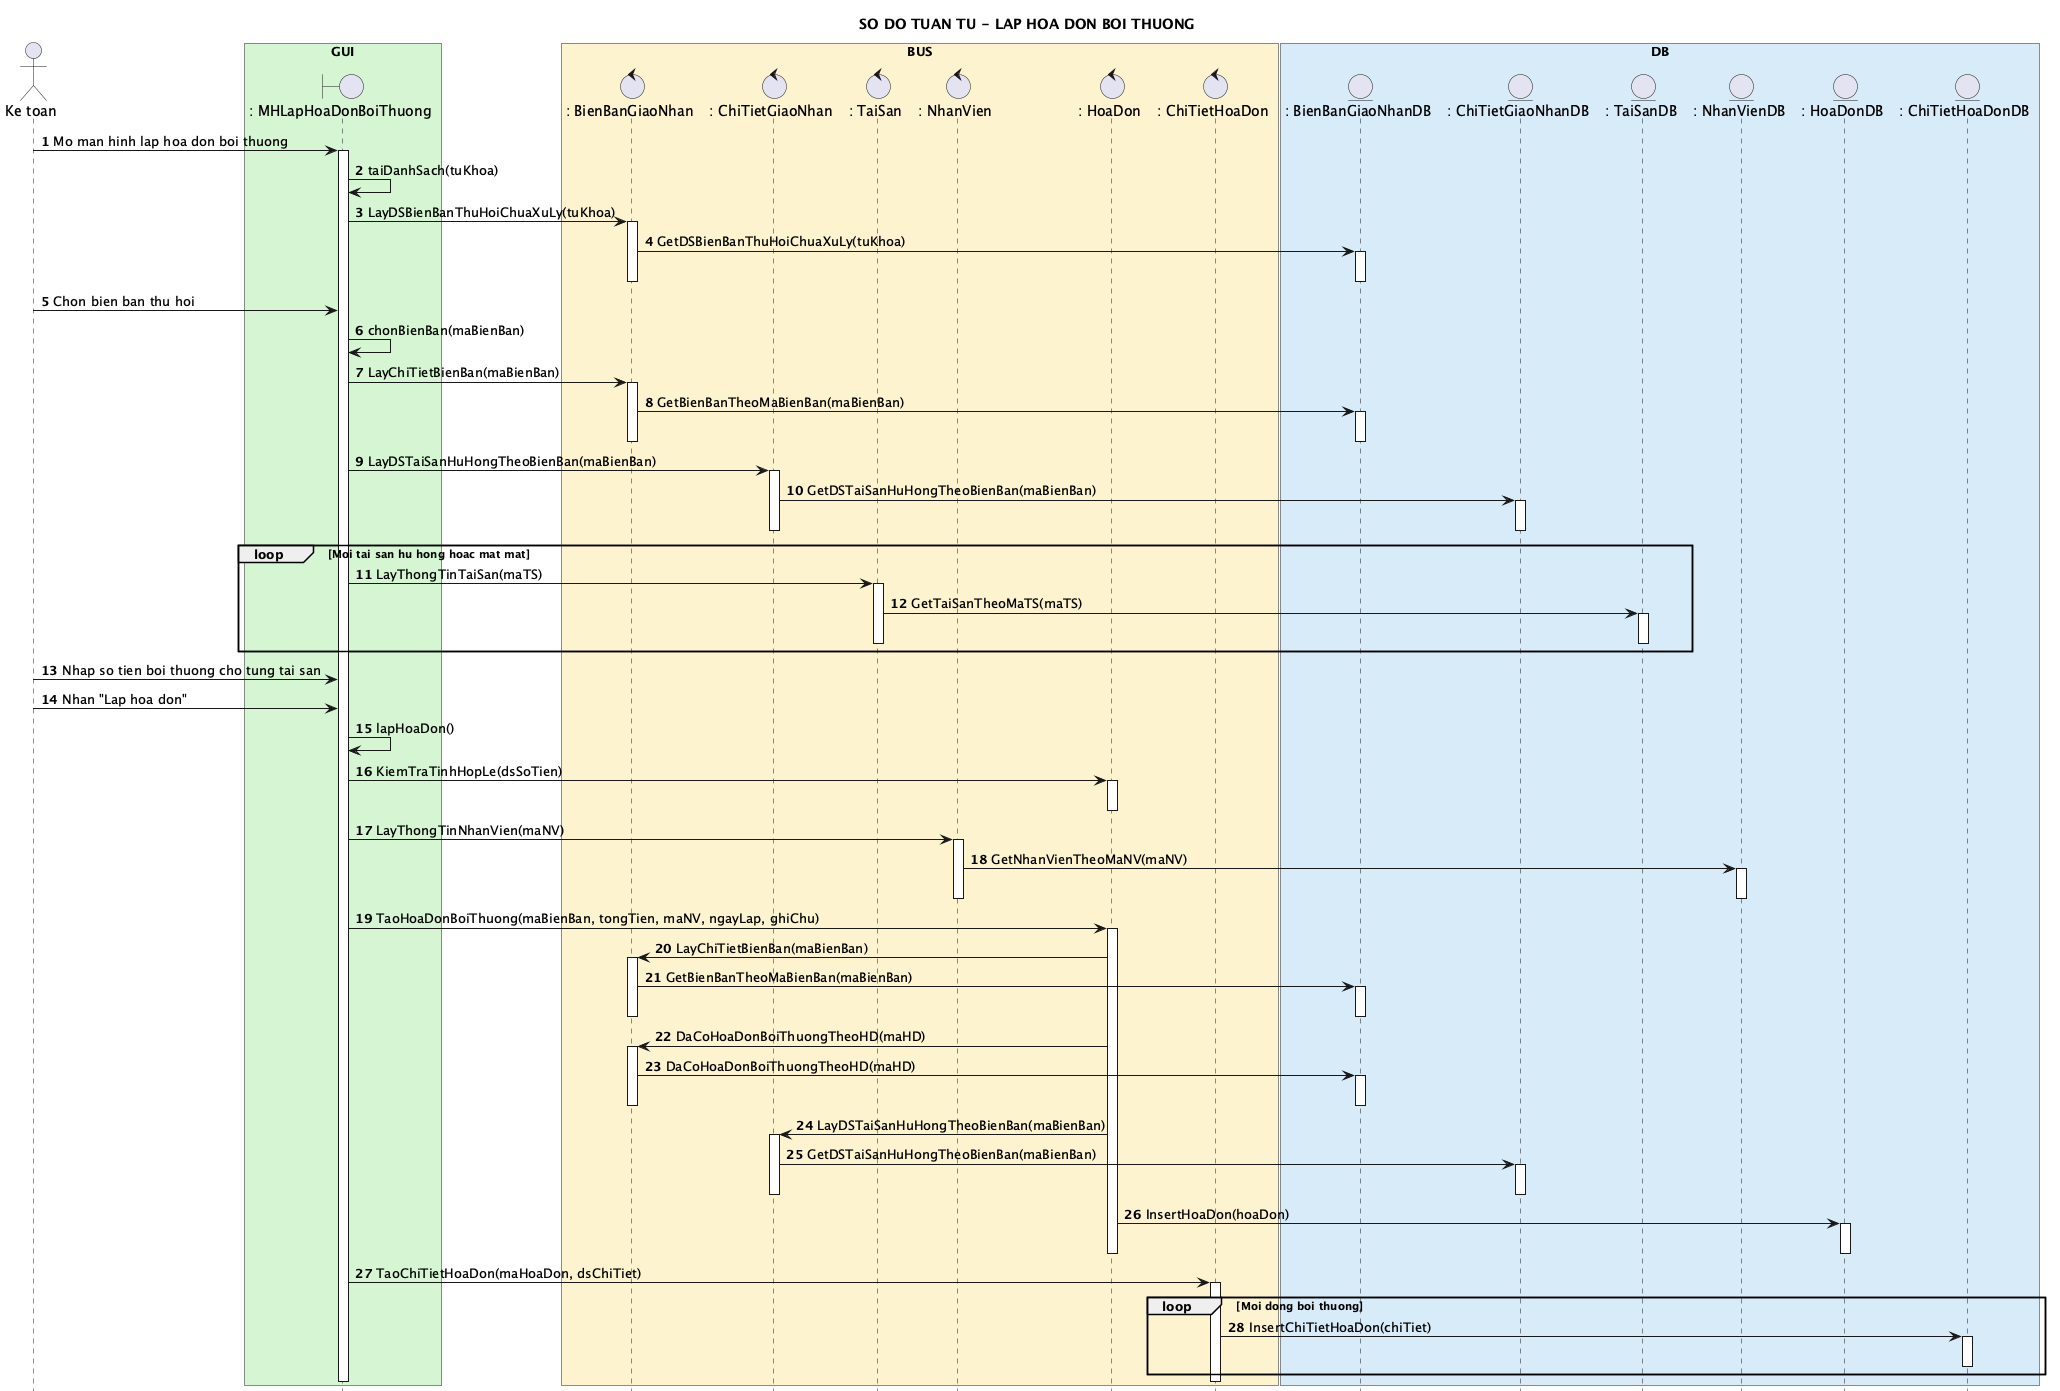

The diagram above was rendered by PlantUML. Its source (embedded in the PNG):
@startuml
title SO DO TUAN TU - LAP HOA DON BOI THUONG

hide footbox
autonumber 1 1
skinparam shadowing false

actor "Ke toan" as KT

box "GUI" #D5F5D3
boundary ": MHLapHoaDonBoiThuong" as MH
end box

box "BUS" #FCF3CF
control ": BienBanGiaoNhan" as BB
control ": ChiTietGiaoNhan" as CTGN
control ": TaiSan" as TS
control ": NhanVien" as NV
control ": HoaDon" as HD
control ": ChiTietHoaDon" as CTHD
end box

box "DB" #D6EAF8
entity ": BienBanGiaoNhanDB" as BBDB
entity ": ChiTietGiaoNhanDB" as CTGNDB
entity ": TaiSanDB" as TSDB
entity ": NhanVienDB" as NVDB
entity ": HoaDonDB" as HDDB
entity ": ChiTietHoaDonDB" as CTHDDB
end box

KT -> MH : Mo man hinh lap hoa don boi thuong
activate MH
MH -> MH : taiDanhSach(tuKhoa)
MH -> BB : LayDSBienBanThuHoiChuaXuLy(tuKhoa)
activate BB
BB -> BBDB : GetDSBienBanThuHoiChuaXuLy(tuKhoa)
activate BBDB
deactivate BBDB
deactivate BB

KT -> MH : Chon bien ban thu hoi
MH -> MH : chonBienBan(maBienBan)
MH -> BB : LayChiTietBienBan(maBienBan)
activate BB
BB -> BBDB : GetBienBanTheoMaBienBan(maBienBan)
activate BBDB
deactivate BBDB
deactivate BB
MH -> CTGN : LayDSTaiSanHuHongTheoBienBan(maBienBan)
activate CTGN
CTGN -> CTGNDB : GetDSTaiSanHuHongTheoBienBan(maBienBan)
activate CTGNDB
deactivate CTGNDB
deactivate CTGN
loop Moi tai san hu hong hoac mat mat
  MH -> TS : LayThongTinTaiSan(maTS)
  activate TS
  TS -> TSDB : GetTaiSanTheoMaTS(maTS)
  activate TSDB
  deactivate TSDB
  deactivate TS
end

KT -> MH : Nhap so tien boi thuong cho tung tai san
KT -> MH : Nhan "Lap hoa don"
MH -> MH : lapHoaDon()
MH -> HD : KiemTraTinhHopLe(dsSoTien)
activate HD
deactivate HD
MH -> NV : LayThongTinNhanVien(maNV)
activate NV
NV -> NVDB : GetNhanVienTheoMaNV(maNV)
activate NVDB
deactivate NVDB
deactivate NV
MH -> HD : TaoHoaDonBoiThuong(maBienBan, tongTien, maNV, ngayLap, ghiChu)
activate HD
HD -> BB : LayChiTietBienBan(maBienBan)
activate BB
BB -> BBDB : GetBienBanTheoMaBienBan(maBienBan)
activate BBDB
deactivate BBDB
deactivate BB
HD -> BB : DaCoHoaDonBoiThuongTheoHD(maHD)
activate BB
BB -> BBDB : DaCoHoaDonBoiThuongTheoHD(maHD)
activate BBDB
deactivate BBDB
deactivate BB
HD -> CTGN : LayDSTaiSanHuHongTheoBienBan(maBienBan)
activate CTGN
CTGN -> CTGNDB : GetDSTaiSanHuHongTheoBienBan(maBienBan)
activate CTGNDB
deactivate CTGNDB
deactivate CTGN
HD -> HDDB : InsertHoaDon(hoaDon)
activate HDDB
deactivate HDDB
deactivate HD
MH -> CTHD : TaoChiTietHoaDon(maHoaDon, dsChiTiet)
activate CTHD
loop Moi dong boi thuong
  CTHD -> CTHDDB : InsertChiTietHoaDon(chiTiet)
  activate CTHDDB
  deactivate CTHDDB
end
deactivate CTHD

deactivate MH
@enduml